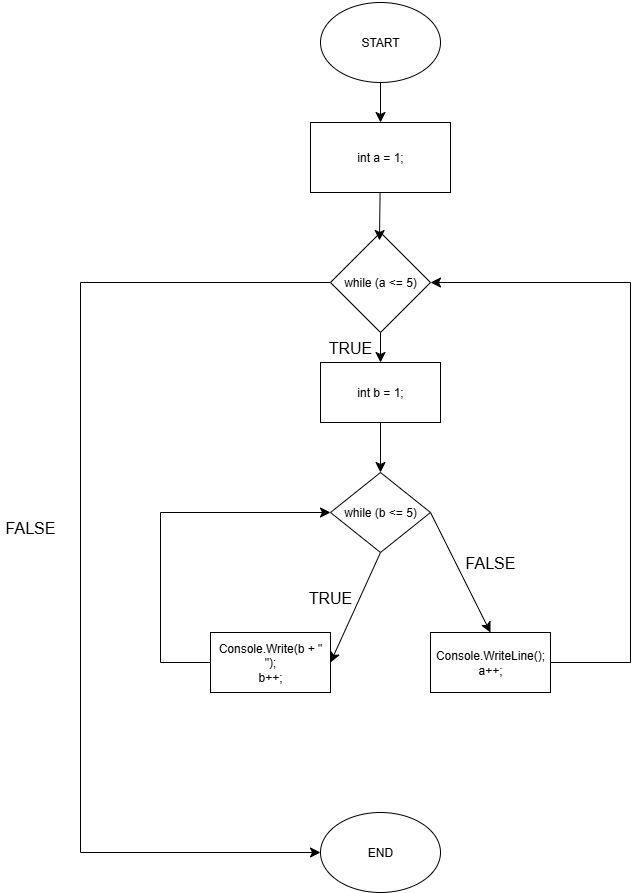

The diagram above was exported from draw.io. Its source (the exported page's mxGraphModel, read from the mxfile embedded in the PNG):
<mxGraphModel dx="784" dy="1185" grid="1" gridSize="10" guides="1" tooltips="1" connect="1" arrows="1" fold="1" page="1" pageScale="1" pageWidth="827" pageHeight="1169" math="0" shadow="0">
  <root>
    <mxCell id="0" />
    <mxCell id="1" parent="0" />
    <mxCell id="orNIs0dtyyqUNHyZUadT-28" value="&lt;span style=&quot;color: rgba(0, 0, 0, 0); font-family: monospace; font-size: 0px; text-align: start;&quot;&gt;%3CmxGraphModel%3E%3Croot%3E%3CmxCell%20id%3D%220%22%2F%3E%3CmxCell%20id%3D%221%22%20parent%3D%220%22%2F%3E%3CmxCell%20id%3D%222%22%20edge%3D%221%22%20parent%3D%221%22%20source%3D%223%22%20style%3D%22edgeStyle%3Dnone%3Bcurved%3D1%3Brounded%3D0%3BorthogonalLoop%3D1%3BjettySize%3Dauto%3Bhtml%3D1%3BentryX%3D0.5%3BentryY%3D0%3BentryDx%3D0%3BentryDy%3D0%3BfontSize%3D12%3BstartSize%3D8%3BendSize%3D8%3B%22%20target%3D%227%22%3E%3CmxGeometry%20relative%3D%221%22%20as%3D%22geometry%22%2F%3E%3C%2FmxCell%3E%3CmxCell%20id%3D%223%22%20parent%3D%221%22%20style%3D%22ellipse%3BwhiteSpace%3Dwrap%3Bhtml%3D1%3B%22%20value%3D%22START%22%20vertex%3D%221%22%3E%3CmxGeometry%20height%3D%2280%22%20width%3D%22120%22%20x%3D%22340%22%20y%3D%2250%22%20as%3D%22geometry%22%2F%3E%3C%2FmxCell%3E%3CmxCell%20id%3D%224%22%20parent%3D%221%22%20style%3D%22ellipse%3BwhiteSpace%3Dwrap%3Bhtml%3D1%3B%22%20value%3D%22END%22%20vertex%3D%221%22%3E%3CmxGeometry%20height%3D%2280%22%20width%3D%22120%22%20x%3D%22340%22%20y%3D%22860%22%20as%3D%22geometry%22%2F%3E%3C%2FmxCell%3E%3CmxCell%20id%3D%225%22%20edge%3D%221%22%20parent%3D%221%22%20source%3D%226%22%20style%3D%22edgeStyle%3Dnone%3Bcurved%3D1%3Brounded%3D0%3BorthogonalLoop%3D1%3BjettySize%3Dauto%3Bhtml%3D1%3BentryX%3D0.5%3BentryY%3D0%3BentryDx%3D0%3BentryDy%3D0%3BfontSize%3D12%3BstartSize%3D8%3BendSize%3D8%3B%22%20target%3D%2213%22%3E%3CmxGeometry%20relative%3D%221%22%20as%3D%22geometry%22%2F%3E%3C%2FmxCell%3E%3CmxCell%20id%3D%226%22%20parent%3D%221%22%20style%3D%22rhombus%3BwhiteSpace%3Dwrap%3Bhtml%3D1%3B%22%20value%3D%22while%20(a%20%26amp%3Blt%3B%3D%205)%22%20vertex%3D%221%22%3E%3CmxGeometry%20height%3D%22100%22%20width%3D%22100%22%20x%3D%22350%22%20y%3D%22280%22%20as%3D%22geometry%22%2F%3E%3C%2FmxCell%3E%3CmxCell%20id%3D%227%22%20parent%3D%221%22%20style%3D%22rounded%3D0%3BwhiteSpace%3Dwrap%3Bhtml%3D1%3B%22%20value%3D%22int%20a%20%3D%201%3B%22%20vertex%3D%221%22%3E%3CmxGeometry%20height%3D%2270%22%20width%3D%22140%22%20x%3D%22330%22%20y%3D%22170%22%20as%3D%22geometry%22%2F%3E%3C%2FmxCell%3E%3CmxCell%20id%3D%228%22%20edge%3D%221%22%20parent%3D%221%22%20source%3D%227%22%20style%3D%22edgeStyle%3Dnone%3Bcurved%3D1%3Brounded%3D0%3BorthogonalLoop%3D1%3BjettySize%3Dauto%3Bhtml%3D1%3BentryX%3D0.49%3BentryY%3D0.08%3BentryDx%3D0%3BentryDy%3D0%3BentryPerimeter%3D0%3BfontSize%3D12%3BstartSize%3D8%3BendSize%3D8%3B%22%20target%3D%226%22%3E%3CmxGeometry%20relative%3D%221%22%20as%3D%22geometry%22%2F%3E%3C%2FmxCell%3E%3CmxCell%20id%3D%229%22%20edge%3D%221%22%20parent%3D%221%22%20style%3D%22endArrow%3Dnone%3Bhtml%3D1%3Brounded%3D0%3BfontSize%3D12%3BstartSize%3D8%3BendSize%3D8%3Bcurved%3D1%3B%22%20value%3D%22%22%3E%3CmxGeometry%20height%3D%2250%22%20relative%3D%221%22%20width%3D%2250%22%20as%3D%22geometry%22%3E%3CmxPoint%20x%3D%22100%22%20y%3D%22330%22%20as%3D%22sourcePoint%22%2F%3E%3CmxPoint%20x%3D%22350%22%20y%3D%22330%22%20as%3D%22targetPoint%22%2F%3E%3C%2FmxGeometry%3E%3C%2FmxCell%3E%3CmxCell%20id%3D%2210%22%20edge%3D%221%22%20parent%3D%221%22%20style%3D%22endArrow%3Dnone%3Bhtml%3D1%3Brounded%3D0%3BfontSize%3D12%3BstartSize%3D8%3BendSize%3D8%3Bcurved%3D1%3B%22%20value%3D%22%22%3E%3CmxGeometry%20height%3D%2250%22%20relative%3D%221%22%20width%3D%2250%22%20as%3D%22geometry%22%3E%3CmxPoint%20x%3D%22100%22%20y%3D%22900%22%20as%3D%22sourcePoint%22%2F%3E%3CmxPoint%20x%3D%22100%22%20y%3D%22330%22%20as%3D%22targetPoint%22%2F%3E%3C%2FmxGeometry%3E%3C%2FmxCell%3E%3CmxCell%20id%3D%2211%22%20edge%3D%221%22%20parent%3D%221%22%20style%3D%22endArrow%3Dclassic%3Bhtml%3D1%3Brounded%3D0%3BfontSize%3D12%3BstartSize%3D8%3BendSize%3D8%3Bcurved%3D1%3BentryX%3D0%3BentryY%3D0.5%3BentryDx%3D0%3BentryDy%3D0%3B%22%20target%3D%224%22%20value%3D%22%22%3E%3CmxGeometry%20height%3D%2250%22%20relative%3D%221%22%20width%3D%2250%22%20as%3D%22geometry%22%3E%3CmxPoint%20x%3D%22100%22%20y%3D%22900%22%20as%3D%22sourcePoint%22%2F%3E%3CmxPoint%20x%3D%22470%22%20y%3D%22580%22%20as%3D%22targetPoint%22%2F%3E%3C%2FmxGeometry%3E%3C%2FmxCell%3E%3CmxCell%20id%3D%2212%22%20edge%3D%221%22%20parent%3D%221%22%20source%3D%2213%22%20style%3D%22edgeStyle%3Dnone%3Bcurved%3D1%3Brounded%3D0%3BorthogonalLoop%3D1%3BjettySize%3Dauto%3Bhtml%3D1%3BentryX%3D0.5%3BentryY%3D0%3BentryDx%3D0%3BentryDy%3D0%3BfontSize%3D12%3BstartSize%3D8%3BendSize%3D8%3B%22%20target%3D%2216%22%3E%3CmxGeometry%20relative%3D%221%22%20as%3D%22geometry%22%2F%3E%3C%2FmxCell%3E%3CmxCell%20id%3D%2213%22%20parent%3D%221%22%20style%3D%22rounded%3D0%3BwhiteSpace%3Dwrap%3Bhtml%3D1%3B%22%20value%3D%22int%20b%20%3D%201%3B%22%20vertex%3D%221%22%3E%3CmxGeometry%20height%3D%2260%22%20width%3D%22120%22%20x%3D%22340%22%20y%3D%22410%22%20as%3D%22geometry%22%2F%3E%3C%2FmxCell%3E%3CmxCell%20id%3D%2214%22%20edge%3D%221%22%20parent%3D%221%22%20source%3D%2216%22%20style%3D%22edgeStyle%3Dnone%3Bcurved%3D1%3Brounded%3D0%3BorthogonalLoop%3D1%3BjettySize%3Dauto%3Bhtml%3D1%3BexitX%3D0.5%3BexitY%3D1%3BexitDx%3D0%3BexitDy%3D0%3BentryX%3D1%3BentryY%3D0.5%3BentryDx%3D0%3BentryDy%3D0%3BfontSize%3D12%3BstartSize%3D8%3BendSize%3D8%3B%22%20target%3D%2217%22%3E%3CmxGeometry%20relative%3D%221%22%20as%3D%22geometry%22%2F%3E%3C%2FmxCell%3E%3CmxCell%20id%3D%2215%22%20edge%3D%221%22%20parent%3D%221%22%20source%3D%2216%22%20style%3D%22edgeStyle%3Dnone%3Bcurved%3D1%3Brounded%3D0%3BorthogonalLoop%3D1%3BjettySize%3Dauto%3Bhtml%3D1%3BexitX%3D1%3BexitY%3D0.5%3BexitDx%3D0%3BexitDy%3D0%3BfontSize%3D12%3BstartSize%3D8%3BendSize%3D8%3B%22%3E%3CmxGeometry%20relative%3D%221%22%20as%3D%22geometry%22%3E%3CmxPoint%20x%3D%22510%22%20y%3D%22680%22%20as%3D%22targetPoint%22%2F%3E%3C%2FmxGeometry%3E%3C%2FmxCell%3E%3CmxCell%20id%3D%2216%22%20parent%3D%221%22%20style%3D%22rhombus%3BwhiteSpace%3Dwrap%3Bhtml%3D1%3B%22%20value%3D%22while%20(b%20%26amp%3Blt%3B%3D%205)%22%20vertex%3D%221%22%3E%3CmxGeometry%20height%3D%2280%22%20width%3D%22100%22%20x%3D%22350%22%20y%3D%22520%22%20as%3D%22geometry%22%2F%3E%3C%2FmxCell%3E%3CmxCell%20id%3D%2217%22%20parent%3D%221%22%20style%3D%22rounded%3D0%3BwhiteSpace%3Dwrap%3Bhtml%3D1%3B%22%20value%3D%22%26lt%3Bdiv%26gt%3BConsole.Write(b%20%2B%20%26quot%3B%20%26quot%3B)%3B%26lt%3B%2Fdiv%26gt%3B%26lt%3Bdiv%26gt%3Bb%2B%2B%3B%26lt%3B%2Fdiv%26gt%3B%22%20vertex%3D%221%22%3E%3CmxGeometry%20height%3D%2260%22%20width%3D%22120%22%20x%3D%22230%22%20y%3D%22680%22%20as%3D%22geometry%22%2F%3E%3C%2FmxCell%3E%3CmxCell%20id%3D%2218%22%20parent%3D%221%22%20style%3D%22rounded%3D0%3BwhiteSpace%3Dwrap%3Bhtml%3D1%3B%22%20value%3D%22%26lt%3Bdiv%26gt%3BConsole.WriteLine()%3B%26lt%3B%2Fdiv%26gt%3B%26lt%3Bdiv%26gt%3Ba%2B%2B%3B%26lt%3B%2Fdiv%26gt%3B%22%20vertex%3D%221%22%3E%3CmxGeometry%20height%3D%2260%22%20width%3D%22120%22%20x%3D%22450%22%20y%3D%22680%22%20as%3D%22geometry%22%2F%3E%3C%2FmxCell%3E%3CmxCell%20id%3D%2219%22%20edge%3D%221%22%20parent%3D%221%22%20style%3D%22endArrow%3Dnone%3Bhtml%3D1%3Brounded%3D0%3BfontSize%3D12%3BstartSize%3D8%3BendSize%3D8%3Bcurved%3D1%3BentryX%3D0%3BentryY%3D0.5%3BentryDx%3D0%3BentryDy%3D0%3B%22%20target%3D%2217%22%20value%3D%22%22%3E%3CmxGeometry%20height%3D%2250%22%20relative%3D%221%22%20width%3D%2250%22%20as%3D%22geometry%22%3E%3CmxPoint%20x%3D%22180%22%20y%3D%22710%22%20as%3D%22sourcePoint%22%2F%3E%3CmxPoint%20x%3D%22470%22%20y%3D%22580%22%20as%3D%22targetPoint%22%2F%3E%3C%2FmxGeometry%3E%3C%2FmxCell%3E%3CmxCell%20id%3D%2220%22%20edge%3D%221%22%20parent%3D%221%22%20style%3D%22endArrow%3Dnone%3Bhtml%3D1%3Brounded%3D0%3BfontSize%3D12%3BstartSize%3D8%3BendSize%3D8%3Bcurved%3D1%3B%22%20value%3D%22%22%3E%3CmxGeometry%20height%3D%2250%22%20relative%3D%221%22%20width%3D%2250%22%20as%3D%22geometry%22%3E%3CmxPoint%20x%3D%22180%22%20y%3D%22710%22%20as%3D%22sourcePoint%22%2F%3E%3CmxPoint%20x%3D%22180%22%20y%3D%22560%22%20as%3D%22targetPoint%22%2F%3E%3C%2FmxGeometry%3E%3C%2FmxCell%3E%3CmxCell%20id%3D%2221%22%20edge%3D%221%22%20parent%3D%221%22%20style%3D%22endArrow%3Dclassic%3Bhtml%3D1%3Brounded%3D0%3BfontSize%3D12%3BstartSize%3D8%3BendSize%3D8%3Bcurved%3D1%3BentryX%3D0%3BentryY%3D0.5%3BentryDx%3D0%3BentryDy%3D0%3B%22%20target%3D%2216%22%20value%3D%22%22%3E%3CmxGeometry%20height%3D%2250%22%20relative%3D%221%22%20width%3D%2250%22%20as%3D%22geometry%22%3E%3CmxPoint%20x%3D%22180%22%20y%3D%22560%22%20as%3D%22sourcePoint%22%2F%3E%3CmxPoint%20x%3D%22470%22%20y%3D%22580%22%20as%3D%22targetPoint%22%2F%3E%3C%2FmxGeometry%3E%3C%2FmxCell%3E%3CmxCell%20id%3D%2222%22%20edge%3D%221%22%20parent%3D%221%22%20style%3D%22endArrow%3Dnone%3Bhtml%3D1%3Brounded%3D0%3BfontSize%3D12%3BstartSize%3D8%3BendSize%3D8%3Bcurved%3D1%3BentryX%3D1%3BentryY%3D0.5%3BentryDx%3D0%3BentryDy%3D0%3B%22%20target%3D%2218%22%20value%3D%22%22%3E%3CmxGeometry%20height%3D%2250%22%20relative%3D%221%22%20width%3D%2250%22%20as%3D%22geometry%22%3E%3CmxPoint%20x%3D%22650%22%20y%3D%22710%22%20as%3D%22sourcePoint%22%2F%3E%3CmxPoint%20x%3D%22470%22%20y%3D%22580%22%20as%3D%22targetPoint%22%2F%3E%3C%2FmxGeometry%3E%3C%2FmxCell%3E%3CmxCell%20id%3D%2223%22%20edge%3D%221%22%20parent%3D%221%22%20style%3D%22endArrow%3Dnone%3Bhtml%3D1%3Brounded%3D0%3BfontSize%3D12%3BstartSize%3D8%3BendSize%3D8%3Bcurved%3D1%3B%22%20value%3D%22%22%3E%3CmxGeometry%20height%3D%2250%22%20relative%3D%221%22%20width%3D%2250%22%20as%3D%22geometry%22%3E%3CmxPoint%20x%3D%22650%22%20y%3D%22710%22%20as%3D%22sourcePoint%22%2F%3E%3CmxPoint%20x%3D%22650%22%20y%3D%22330%22%20as%3D%22targetPoint%22%2F%3E%3C%2FmxGeometry%3E%3C%2FmxCell%3E%3CmxCell%20id%3D%2224%22%20edge%3D%221%22%20parent%3D%221%22%20style%3D%22endArrow%3Dclassic%3Bhtml%3D1%3Brounded%3D0%3BfontSize%3D12%3BstartSize%3D8%3BendSize%3D8%3Bcurved%3D1%3BentryX%3D1%3BentryY%3D0.5%3BentryDx%3D0%3BentryDy%3D0%3B%22%20target%3D%226%22%20value%3D%22%22%3E%3CmxGeometry%20height%3D%2250%22%20relative%3D%221%22%20width%3D%2250%22%20as%3D%22geometry%22%3E%3CmxPoint%20x%3D%22650%22%20y%3D%22330%22%20as%3D%22sourcePoint%22%2F%3E%3CmxPoint%20x%3D%22470%22%20y%3D%22580%22%20as%3D%22targetPoint%22%2F%3E%3C%2FmxGeometry%3E%3C%2FmxCell%3E%3CmxCell%20id%3D%2225%22%20parent%3D%221%22%20style%3D%22text%3Bhtml%3D1%3BwhiteSpace%3Dwrap%3BstrokeColor%3Dnone%3BfillColor%3Dnone%3Balign%3Dcenter%3BverticalAlign%3Dmiddle%3Brounded%3D0%3BfontSize%3D16%3B%22%20value%3D%22FALSE%22%20vertex%3D%221%22%3E%3CmxGeometry%20height%3D%2230%22%20width%3D%2260%22%20x%3D%2220%22%20y%3D%22560%22%20as%3D%22geometry%22%2F%3E%3C%2FmxCell%3E%3CmxCell%20id%3D%2226%22%20parent%3D%221%22%20style%3D%22text%3Bhtml%3D1%3BwhiteSpace%3Dwrap%3BstrokeColor%3Dnone%3BfillColor%3Dnone%3Balign%3Dcenter%3BverticalAlign%3Dmiddle%3Brounded%3D0%3BfontSize%3D16%3B%22%20value%3D%22FALSE%22%20vertex%3D%221%22%3E%3CmxGeometry%20height%3D%2240%22%20width%3D%2260%22%20x%3D%22480%22%20y%3D%22590%22%20as%3D%22geometry%22%2F%3E%3C%2FmxCell%3E%3CmxCell%20id%3D%2227%22%20parent%3D%221%22%20style%3D%22text%3Bhtml%3D1%3BwhiteSpace%3Dwrap%3BstrokeColor%3Dnone%3BfillColor%3Dnone%3Balign%3Dcenter%3BverticalAlign%3Dmiddle%3Brounded%3D0%3BfontSize%3D16%3B%22%20value%3D%22TRUE%22%20vertex%3D%221%22%3E%3CmxGeometry%20height%3D%2230%22%20width%3D%2260%22%20x%3D%22340%22%20y%3D%22380%22%20as%3D%22geometry%22%2F%3E%3C%2FmxCell%3E%3CmxCell%20id%3D%2228%22%20parent%3D%221%22%20style%3D%22text%3Bhtml%3D1%3BwhiteSpace%3Dwrap%3BstrokeColor%3Dnone%3BfillColor%3Dnone%3Balign%3Dcenter%3BverticalAlign%3Dmiddle%3Brounded%3D0%3BfontSize%3D16%3B%22%20value%3D%22TRUE%22%20vertex%3D%221%22%3E%3CmxGeometry%20height%3D%2230%22%20width%3D%2260%22%20x%3D%22320%22%20y%3D%22630%22%20as%3D%22geometry%22%2F%3E%3C%2FmxCell%3E%3C%2Froot%3E%3C%2FmxGraphModel%3&lt;/span&gt;" style="text;html=1;align=center;verticalAlign=middle;resizable=0;points=[];autosize=1;strokeColor=none;fillColor=none;" vertex="1" parent="1">
      <mxGeometry x="130" y="118" width="20" height="30" as="geometry" />
    </mxCell>
    <mxCell id="orNIs0dtyyqUNHyZUadT-29" style="edgeStyle=none;curved=1;rounded=0;orthogonalLoop=1;jettySize=auto;html=1;entryX=0.5;entryY=0;entryDx=0;entryDy=0;fontSize=12;startSize=8;endSize=8;" edge="1" parent="1" source="orNIs0dtyyqUNHyZUadT-30" target="orNIs0dtyyqUNHyZUadT-34">
      <mxGeometry relative="1" as="geometry" />
    </mxCell>
    <mxCell id="orNIs0dtyyqUNHyZUadT-30" value="START" style="ellipse;whiteSpace=wrap;html=1;" vertex="1" parent="1">
      <mxGeometry x="420" y="120" width="120" height="80" as="geometry" />
    </mxCell>
    <mxCell id="orNIs0dtyyqUNHyZUadT-31" value="END" style="ellipse;whiteSpace=wrap;html=1;" vertex="1" parent="1">
      <mxGeometry x="420" y="930" width="120" height="80" as="geometry" />
    </mxCell>
    <mxCell id="orNIs0dtyyqUNHyZUadT-32" style="edgeStyle=none;curved=1;rounded=0;orthogonalLoop=1;jettySize=auto;html=1;entryX=0.5;entryY=0;entryDx=0;entryDy=0;fontSize=12;startSize=8;endSize=8;" edge="1" parent="1" source="orNIs0dtyyqUNHyZUadT-33" target="orNIs0dtyyqUNHyZUadT-40">
      <mxGeometry relative="1" as="geometry" />
    </mxCell>
    <mxCell id="orNIs0dtyyqUNHyZUadT-33" value="while (a &amp;lt;= 5)" style="rhombus;whiteSpace=wrap;html=1;" vertex="1" parent="1">
      <mxGeometry x="430" y="350" width="100" height="100" as="geometry" />
    </mxCell>
    <mxCell id="orNIs0dtyyqUNHyZUadT-34" value="int a = 1;" style="rounded=0;whiteSpace=wrap;html=1;" vertex="1" parent="1">
      <mxGeometry x="410" y="240" width="140" height="70" as="geometry" />
    </mxCell>
    <mxCell id="orNIs0dtyyqUNHyZUadT-35" style="edgeStyle=none;curved=1;rounded=0;orthogonalLoop=1;jettySize=auto;html=1;entryX=0.49;entryY=0.08;entryDx=0;entryDy=0;entryPerimeter=0;fontSize=12;startSize=8;endSize=8;" edge="1" parent="1" source="orNIs0dtyyqUNHyZUadT-34" target="orNIs0dtyyqUNHyZUadT-33">
      <mxGeometry relative="1" as="geometry" />
    </mxCell>
    <mxCell id="orNIs0dtyyqUNHyZUadT-36" value="" style="endArrow=none;html=1;rounded=0;fontSize=12;startSize=8;endSize=8;curved=1;" edge="1" parent="1">
      <mxGeometry width="50" height="50" relative="1" as="geometry">
        <mxPoint x="180" y="400" as="sourcePoint" />
        <mxPoint x="430" y="400" as="targetPoint" />
      </mxGeometry>
    </mxCell>
    <mxCell id="orNIs0dtyyqUNHyZUadT-37" value="" style="endArrow=none;html=1;rounded=0;fontSize=12;startSize=8;endSize=8;curved=1;" edge="1" parent="1">
      <mxGeometry width="50" height="50" relative="1" as="geometry">
        <mxPoint x="180" y="970" as="sourcePoint" />
        <mxPoint x="180" y="400" as="targetPoint" />
      </mxGeometry>
    </mxCell>
    <mxCell id="orNIs0dtyyqUNHyZUadT-38" value="" style="endArrow=classic;html=1;rounded=0;fontSize=12;startSize=8;endSize=8;curved=1;entryX=0;entryY=0.5;entryDx=0;entryDy=0;" edge="1" parent="1" target="orNIs0dtyyqUNHyZUadT-31">
      <mxGeometry width="50" height="50" relative="1" as="geometry">
        <mxPoint x="180" y="970" as="sourcePoint" />
        <mxPoint x="550" y="650" as="targetPoint" />
      </mxGeometry>
    </mxCell>
    <mxCell id="orNIs0dtyyqUNHyZUadT-39" style="edgeStyle=none;curved=1;rounded=0;orthogonalLoop=1;jettySize=auto;html=1;entryX=0.5;entryY=0;entryDx=0;entryDy=0;fontSize=12;startSize=8;endSize=8;" edge="1" parent="1" source="orNIs0dtyyqUNHyZUadT-40" target="orNIs0dtyyqUNHyZUadT-43">
      <mxGeometry relative="1" as="geometry" />
    </mxCell>
    <mxCell id="orNIs0dtyyqUNHyZUadT-40" value="int b = 1;" style="rounded=0;whiteSpace=wrap;html=1;" vertex="1" parent="1">
      <mxGeometry x="420" y="480" width="120" height="60" as="geometry" />
    </mxCell>
    <mxCell id="orNIs0dtyyqUNHyZUadT-41" style="edgeStyle=none;curved=1;rounded=0;orthogonalLoop=1;jettySize=auto;html=1;exitX=0.5;exitY=1;exitDx=0;exitDy=0;entryX=1;entryY=0.5;entryDx=0;entryDy=0;fontSize=12;startSize=8;endSize=8;" edge="1" parent="1" source="orNIs0dtyyqUNHyZUadT-43" target="orNIs0dtyyqUNHyZUadT-44">
      <mxGeometry relative="1" as="geometry" />
    </mxCell>
    <mxCell id="orNIs0dtyyqUNHyZUadT-42" style="edgeStyle=none;curved=1;rounded=0;orthogonalLoop=1;jettySize=auto;html=1;exitX=1;exitY=0.5;exitDx=0;exitDy=0;fontSize=12;startSize=8;endSize=8;" edge="1" parent="1" source="orNIs0dtyyqUNHyZUadT-43">
      <mxGeometry relative="1" as="geometry">
        <mxPoint x="590" y="750" as="targetPoint" />
      </mxGeometry>
    </mxCell>
    <mxCell id="orNIs0dtyyqUNHyZUadT-43" value="while (b &amp;lt;= 5)" style="rhombus;whiteSpace=wrap;html=1;" vertex="1" parent="1">
      <mxGeometry x="430" y="590" width="100" height="80" as="geometry" />
    </mxCell>
    <mxCell id="orNIs0dtyyqUNHyZUadT-44" value="&lt;div&gt;Console.Write(b + &quot; &quot;);&lt;/div&gt;&lt;div&gt;b++;&lt;/div&gt;" style="rounded=0;whiteSpace=wrap;html=1;" vertex="1" parent="1">
      <mxGeometry x="310" y="750" width="120" height="60" as="geometry" />
    </mxCell>
    <mxCell id="orNIs0dtyyqUNHyZUadT-45" value="&lt;div&gt;Console.WriteLine();&lt;/div&gt;&lt;div&gt;a++;&lt;/div&gt;" style="rounded=0;whiteSpace=wrap;html=1;" vertex="1" parent="1">
      <mxGeometry x="530" y="750" width="120" height="60" as="geometry" />
    </mxCell>
    <mxCell id="orNIs0dtyyqUNHyZUadT-46" value="" style="endArrow=none;html=1;rounded=0;fontSize=12;startSize=8;endSize=8;curved=1;entryX=0;entryY=0.5;entryDx=0;entryDy=0;" edge="1" parent="1" target="orNIs0dtyyqUNHyZUadT-44">
      <mxGeometry width="50" height="50" relative="1" as="geometry">
        <mxPoint x="260" y="780" as="sourcePoint" />
        <mxPoint x="550" y="650" as="targetPoint" />
      </mxGeometry>
    </mxCell>
    <mxCell id="orNIs0dtyyqUNHyZUadT-47" value="" style="endArrow=none;html=1;rounded=0;fontSize=12;startSize=8;endSize=8;curved=1;" edge="1" parent="1">
      <mxGeometry width="50" height="50" relative="1" as="geometry">
        <mxPoint x="260" y="780" as="sourcePoint" />
        <mxPoint x="260" y="630" as="targetPoint" />
      </mxGeometry>
    </mxCell>
    <mxCell id="orNIs0dtyyqUNHyZUadT-48" value="" style="endArrow=classic;html=1;rounded=0;fontSize=12;startSize=8;endSize=8;curved=1;entryX=0;entryY=0.5;entryDx=0;entryDy=0;" edge="1" parent="1" target="orNIs0dtyyqUNHyZUadT-43">
      <mxGeometry width="50" height="50" relative="1" as="geometry">
        <mxPoint x="260" y="630" as="sourcePoint" />
        <mxPoint x="550" y="650" as="targetPoint" />
      </mxGeometry>
    </mxCell>
    <mxCell id="orNIs0dtyyqUNHyZUadT-49" value="" style="endArrow=none;html=1;rounded=0;fontSize=12;startSize=8;endSize=8;curved=1;entryX=1;entryY=0.5;entryDx=0;entryDy=0;" edge="1" parent="1" target="orNIs0dtyyqUNHyZUadT-45">
      <mxGeometry width="50" height="50" relative="1" as="geometry">
        <mxPoint x="730" y="780" as="sourcePoint" />
        <mxPoint x="550" y="650" as="targetPoint" />
      </mxGeometry>
    </mxCell>
    <mxCell id="orNIs0dtyyqUNHyZUadT-50" value="" style="endArrow=none;html=1;rounded=0;fontSize=12;startSize=8;endSize=8;curved=1;" edge="1" parent="1">
      <mxGeometry width="50" height="50" relative="1" as="geometry">
        <mxPoint x="730" y="780" as="sourcePoint" />
        <mxPoint x="730" y="400" as="targetPoint" />
      </mxGeometry>
    </mxCell>
    <mxCell id="orNIs0dtyyqUNHyZUadT-51" value="" style="endArrow=classic;html=1;rounded=0;fontSize=12;startSize=8;endSize=8;curved=1;entryX=1;entryY=0.5;entryDx=0;entryDy=0;" edge="1" parent="1" target="orNIs0dtyyqUNHyZUadT-33">
      <mxGeometry width="50" height="50" relative="1" as="geometry">
        <mxPoint x="730" y="400" as="sourcePoint" />
        <mxPoint x="550" y="650" as="targetPoint" />
      </mxGeometry>
    </mxCell>
    <mxCell id="orNIs0dtyyqUNHyZUadT-52" value="FALSE" style="text;html=1;whiteSpace=wrap;strokeColor=none;fillColor=none;align=center;verticalAlign=middle;rounded=0;fontSize=16;" vertex="1" parent="1">
      <mxGeometry x="100" y="630" width="60" height="30" as="geometry" />
    </mxCell>
    <mxCell id="orNIs0dtyyqUNHyZUadT-53" value="FALSE" style="text;html=1;whiteSpace=wrap;strokeColor=none;fillColor=none;align=center;verticalAlign=middle;rounded=0;fontSize=16;" vertex="1" parent="1">
      <mxGeometry x="560" y="660" width="60" height="40" as="geometry" />
    </mxCell>
    <mxCell id="orNIs0dtyyqUNHyZUadT-54" value="TRUE" style="text;html=1;whiteSpace=wrap;strokeColor=none;fillColor=none;align=center;verticalAlign=middle;rounded=0;fontSize=16;" vertex="1" parent="1">
      <mxGeometry x="420" y="450" width="60" height="30" as="geometry" />
    </mxCell>
    <mxCell id="orNIs0dtyyqUNHyZUadT-55" value="TRUE" style="text;html=1;whiteSpace=wrap;strokeColor=none;fillColor=none;align=center;verticalAlign=middle;rounded=0;fontSize=16;" vertex="1" parent="1">
      <mxGeometry x="400" y="700" width="60" height="30" as="geometry" />
    </mxCell>
  </root>
</mxGraphModel>